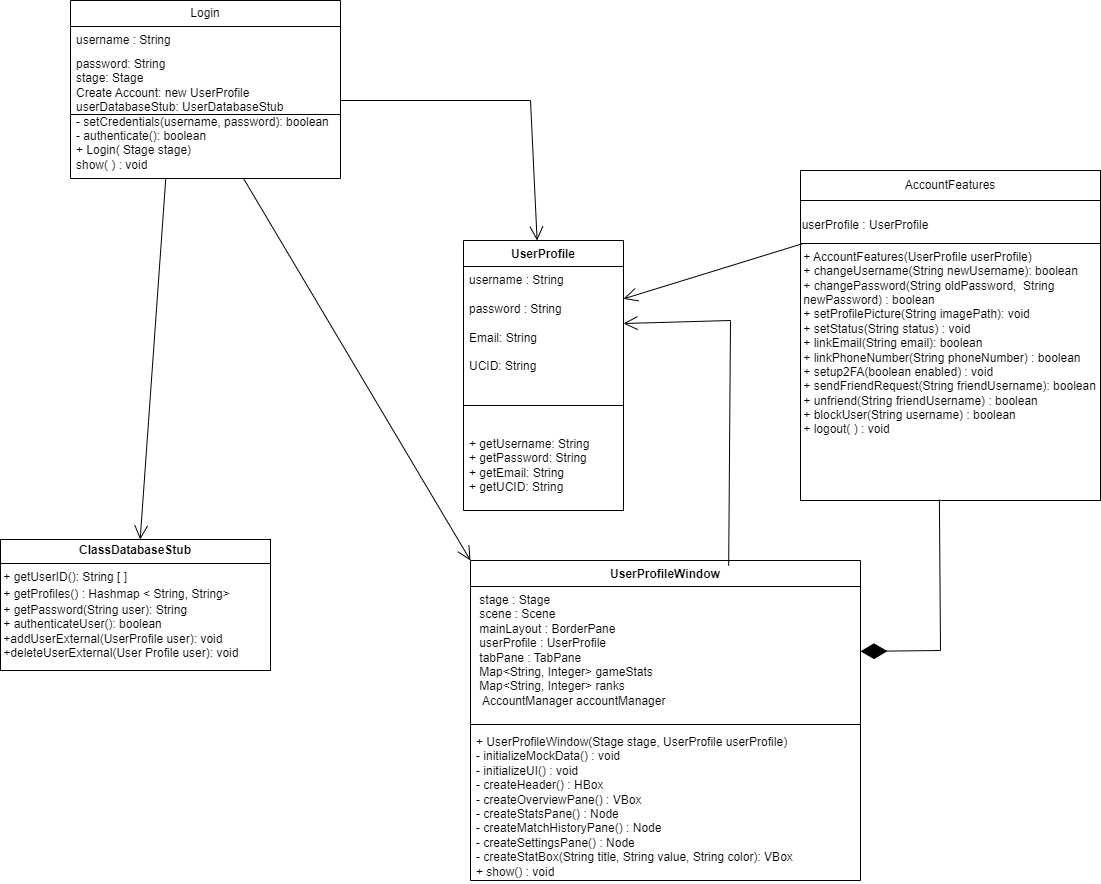

The diagram above was exported from draw.io. Its source (the exported page's mxGraphModel, read from the mxfile embedded in the PNG):
<mxGraphModel dx="2796" dy="984" grid="1" gridSize="10" guides="1" tooltips="1" connect="1" arrows="1" fold="1" page="1" pageScale="1" pageWidth="827" pageHeight="1169" math="0" shadow="0">
  <root>
    <mxCell id="WIyWlLk6GJQsqaUBKTNV-0" />
    <mxCell id="WIyWlLk6GJQsqaUBKTNV-1" parent="WIyWlLk6GJQsqaUBKTNV-0" />
    <mxCell id="PvDtRrnwb-fSMQS6-H2E-0" value="Login" style="swimlane;fontStyle=0;childLayout=stackLayout;horizontal=1;startSize=26;fillColor=none;horizontalStack=0;resizeParent=1;resizeParentMax=0;resizeLast=0;collapsible=1;marginBottom=0;whiteSpace=wrap;html=1;" parent="WIyWlLk6GJQsqaUBKTNV-1" vertex="1">
      <mxGeometry x="-60" y="170" width="270" height="178" as="geometry" />
    </mxCell>
    <mxCell id="PvDtRrnwb-fSMQS6-H2E-1" value="username : String" style="text;strokeColor=none;fillColor=none;align=left;verticalAlign=top;spacingLeft=4;spacingRight=4;overflow=hidden;rotatable=0;points=[[0,0.5],[1,0.5]];portConstraint=eastwest;whiteSpace=wrap;html=1;" parent="PvDtRrnwb-fSMQS6-H2E-0" vertex="1">
      <mxGeometry y="26" width="270" height="24" as="geometry" />
    </mxCell>
    <mxCell id="PvDtRrnwb-fSMQS6-H2E-9" value="" style="endArrow=none;html=1;rounded=0;entryX=1;entryY=0.5;entryDx=0;entryDy=0;exitX=0;exitY=0.5;exitDx=0;exitDy=0;" parent="PvDtRrnwb-fSMQS6-H2E-0" source="PvDtRrnwb-fSMQS6-H2E-2" target="PvDtRrnwb-fSMQS6-H2E-2" edge="1">
      <mxGeometry width="50" height="50" relative="1" as="geometry">
        <mxPoint y="100" as="sourcePoint" />
        <mxPoint x="50" y="50" as="targetPoint" />
      </mxGeometry>
    </mxCell>
    <mxCell id="PvDtRrnwb-fSMQS6-H2E-2" value="password: String&lt;br&gt;stage: Stage&lt;br&gt;Create Account: new UserProfile&lt;br&gt;userDatabaseStub: UserDatabaseStub&lt;br&gt;- setCredentials(username, password): boolean&lt;div&gt;- authenticate(): boolean&lt;br&gt;&lt;/div&gt;&lt;div&gt;+ Login( Stage stage)&lt;/div&gt;&lt;div&gt;show( ) : void&lt;/div&gt;" style="text;strokeColor=none;fillColor=none;align=left;verticalAlign=top;spacingLeft=4;spacingRight=4;overflow=hidden;rotatable=0;points=[[0,0.5],[1,0.5]];portConstraint=eastwest;whiteSpace=wrap;html=1;" parent="PvDtRrnwb-fSMQS6-H2E-0" vertex="1">
      <mxGeometry y="50" width="270" height="128" as="geometry" />
    </mxCell>
    <mxCell id="PvDtRrnwb-fSMQS6-H2E-10" style="edgeStyle=orthogonalEdgeStyle;rounded=0;orthogonalLoop=1;jettySize=auto;html=1;exitX=0.5;exitY=1;exitDx=0;exitDy=0;entryX=0.5;entryY=1.004;entryDx=0;entryDy=0;entryPerimeter=0;" parent="PvDtRrnwb-fSMQS6-H2E-0" source="PvDtRrnwb-fSMQS6-H2E-0" target="PvDtRrnwb-fSMQS6-H2E-2" edge="1">
      <mxGeometry relative="1" as="geometry" />
    </mxCell>
    <mxCell id="PvDtRrnwb-fSMQS6-H2E-4" value="UserProfile" style="swimlane;fontStyle=1;align=center;verticalAlign=top;childLayout=stackLayout;horizontal=1;startSize=26;horizontalStack=0;resizeParent=1;resizeParentMax=0;resizeLast=0;collapsible=1;marginBottom=0;whiteSpace=wrap;html=1;" parent="WIyWlLk6GJQsqaUBKTNV-1" vertex="1">
      <mxGeometry x="333" y="410" width="160" height="270" as="geometry" />
    </mxCell>
    <mxCell id="PvDtRrnwb-fSMQS6-H2E-5" value="username : String&lt;div&gt;&lt;br&gt;&lt;/div&gt;&lt;div&gt;password : String&lt;br&gt;&lt;br&gt;Email: String&lt;/div&gt;&lt;div&gt;&lt;br&gt;&lt;/div&gt;&lt;div&gt;UCID: String&lt;/div&gt;" style="text;strokeColor=none;fillColor=none;align=left;verticalAlign=top;spacingLeft=4;spacingRight=4;overflow=hidden;rotatable=0;points=[[0,0.5],[1,0.5]];portConstraint=eastwest;whiteSpace=wrap;html=1;" parent="PvDtRrnwb-fSMQS6-H2E-4" vertex="1">
      <mxGeometry y="26" width="160" height="114" as="geometry" />
    </mxCell>
    <mxCell id="PvDtRrnwb-fSMQS6-H2E-6" value="" style="line;strokeWidth=1;fillColor=none;align=left;verticalAlign=middle;spacingTop=-1;spacingLeft=3;spacingRight=3;rotatable=0;labelPosition=right;points=[];portConstraint=eastwest;strokeColor=inherit;" parent="PvDtRrnwb-fSMQS6-H2E-4" vertex="1">
      <mxGeometry y="140" width="160" height="50" as="geometry" />
    </mxCell>
    <mxCell id="PvDtRrnwb-fSMQS6-H2E-7" value="+ getUsername: String&lt;br&gt;+ getPassword: String&lt;div&gt;+ getEmail: String&lt;div&gt;+ getUCID: String&lt;div&gt;&lt;br&gt;&lt;/div&gt;&lt;/div&gt;&lt;/div&gt;" style="text;strokeColor=none;fillColor=none;align=left;verticalAlign=top;spacingLeft=4;spacingRight=4;overflow=hidden;rotatable=0;points=[[0,0.5],[1,0.5]];portConstraint=eastwest;whiteSpace=wrap;html=1;" parent="PvDtRrnwb-fSMQS6-H2E-4" vertex="1">
      <mxGeometry y="190" width="160" height="80" as="geometry" />
    </mxCell>
    <mxCell id="8LikcykyZ1sta-j2PfV9-8" value="&lt;p style=&quot;margin:0px;margin-top:4px;text-align:center;&quot;&gt;&lt;b&gt;ClassDatabaseStub&lt;/b&gt;&lt;/p&gt;&lt;hr size=&quot;1&quot; style=&quot;border-style:solid;&quot;&gt;&lt;div style=&quot;height:2px;&quot;&gt;&amp;nbsp;+ getUserID(): String [ ]&lt;br&gt;&lt;br&gt;&lt;/div&gt;&lt;div style=&quot;height:2px;&quot;&gt;&lt;br&gt;&amp;nbsp;+ getProfiles() : Hashmap &amp;lt; String, String&amp;gt;&lt;/div&gt;&lt;div style=&quot;height:2px;&quot;&gt;&lt;br&gt;&lt;/div&gt;&lt;div style=&quot;height:2px;&quot;&gt;&lt;br&gt;&lt;/div&gt;&lt;div style=&quot;height:2px;&quot;&gt;&lt;br&gt;&lt;/div&gt;&lt;div style=&quot;height:2px;&quot;&gt;&lt;br&gt;&lt;/div&gt;&lt;div style=&quot;height:2px;&quot;&gt;&lt;br&gt;&lt;/div&gt;&lt;div style=&quot;height:2px;&quot;&gt;&lt;br&gt;&lt;/div&gt;&lt;div style=&quot;height:2px;&quot;&gt;&lt;br&gt;&lt;/div&gt;&lt;div style=&quot;height:2px;&quot;&gt;&lt;br&gt;&amp;nbsp;+ getPassword(String user): String&lt;br&gt;&amp;nbsp;+ authenticateUser(): boolean&lt;br&gt;&amp;nbsp;+addUserExternal(UserProfile user): void&amp;nbsp;&lt;br&gt;&amp;nbsp;+deleteUserExternal(User Profile user): void&lt;br&gt;&lt;/div&gt;&lt;div style=&quot;height:2px;&quot;&gt;&amp;nbsp;&lt;br&gt;&lt;br&gt;&lt;br&gt;&lt;br&gt;&lt;br&gt;&lt;br&gt;&lt;/div&gt;" style="verticalAlign=top;align=left;overflow=fill;html=1;whiteSpace=wrap;" parent="WIyWlLk6GJQsqaUBKTNV-1" vertex="1">
      <mxGeometry x="-130" y="709" width="270" height="131" as="geometry" />
    </mxCell>
    <mxCell id="cJUZXaN5l2rwxsSuyYKl-1" value="&lt;p style=&quot;margin:0px;margin-top:4px;text-align:center;&quot;&gt;&lt;br&gt;&lt;/p&gt;&lt;p style=&quot;margin:0px;margin-top:4px;text-align:center;&quot;&gt;&lt;br&gt;&lt;/p&gt;&lt;hr size=&quot;1&quot; style=&quot;border-style:solid;&quot;&gt;&lt;div style=&quot;height:2px;&quot;&gt;&amp;nbsp;+ AccountFeatures(UserProfile userProfile)&amp;nbsp; &amp;nbsp; &lt;br&gt;&amp;nbsp;+ changeUsername(String newUsername): boolean&amp;nbsp; &amp;nbsp; &amp;nbsp;&lt;br&gt;&amp;nbsp;+ changePassword(String oldPassword,&amp;nbsp; String&amp;nbsp; &amp;nbsp; &amp;nbsp;newPassword) : boolean&amp;nbsp; &amp;nbsp; &amp;nbsp;&lt;br&gt;&amp;nbsp;+ setProfilePicture(String imagePath): void&amp;nbsp; &amp;nbsp; &amp;nbsp;&lt;br&gt;&amp;nbsp;+ setStatus(String status) : void&amp;nbsp; &amp;nbsp; &amp;nbsp;&lt;br&gt;&amp;nbsp;+ linkEmail(String email): boolean&amp;nbsp; &amp;nbsp; &amp;nbsp;&lt;br&gt;&amp;nbsp;+ linkPhoneNumber(String phoneNumber) : boolean&amp;nbsp; &amp;nbsp; &amp;nbsp;&lt;br&gt;&amp;nbsp;+ setup2FA(boolean enabled) : void&amp;nbsp; &amp;nbsp; &amp;nbsp;&lt;br&gt;&amp;nbsp;+ sendFriendRequest(String friendUsername): boolean&amp;nbsp; &amp;nbsp;+ unfriend(String friendUsername) : boolean&amp;nbsp; &amp;nbsp;&amp;nbsp;&lt;br&gt;&amp;nbsp;+ blockUser(String username) : boolean&amp;nbsp; &amp;nbsp;&amp;nbsp;&lt;br&gt;&amp;nbsp;+ logout( ) : void&lt;/div&gt;" style="verticalAlign=top;align=left;overflow=fill;html=1;whiteSpace=wrap;" parent="WIyWlLk6GJQsqaUBKTNV-1" vertex="1">
      <mxGeometry x="670" y="370" width="300" height="300" as="geometry" />
    </mxCell>
    <mxCell id="cJUZXaN5l2rwxsSuyYKl-3" value="AccountFeatures" style="rounded=0;whiteSpace=wrap;html=1;" parent="WIyWlLk6GJQsqaUBKTNV-1" vertex="1">
      <mxGeometry x="670" y="340" width="300" height="30" as="geometry" />
    </mxCell>
    <mxCell id="cJUZXaN5l2rwxsSuyYKl-4" value="userProfile : UserProfile" style="text;html=1;align=center;verticalAlign=middle;whiteSpace=wrap;rounded=0;" parent="WIyWlLk6GJQsqaUBKTNV-1" vertex="1">
      <mxGeometry x="670" y="380" width="130" height="30" as="geometry" />
    </mxCell>
    <mxCell id="cJUZXaN5l2rwxsSuyYKl-6" value="UserProfileWindow" style="swimlane;fontStyle=1;align=center;verticalAlign=top;childLayout=stackLayout;horizontal=1;startSize=26;horizontalStack=0;resizeParent=1;resizeParentMax=0;resizeLast=0;collapsible=1;marginBottom=0;whiteSpace=wrap;html=1;" parent="WIyWlLk6GJQsqaUBKTNV-1" vertex="1">
      <mxGeometry x="340" y="730" width="390" height="320" as="geometry" />
    </mxCell>
    <mxCell id="cJUZXaN5l2rwxsSuyYKl-7" value="&lt;div&gt;&amp;nbsp;stage : Stage&lt;/div&gt;&lt;div&gt;&amp;nbsp;scene : Scene&lt;/div&gt;&lt;div&gt;&amp;nbsp;mainLayout : BorderPane&lt;/div&gt;&lt;div&gt;&amp;nbsp;userProfile : UserProfile&lt;/div&gt;&lt;div&gt;&amp;nbsp;tabPane : TabPane&lt;/div&gt;&lt;div&gt;&amp;nbsp;Map&amp;lt;String, Integer&amp;gt; gameStats&lt;/div&gt;&lt;div&gt;&amp;nbsp;Map&amp;lt;String, Integer&amp;gt; ranks&lt;/div&gt;&lt;div&gt;&amp;nbsp; AccountManager accountManager&lt;/div&gt;" style="text;strokeColor=none;fillColor=none;align=left;verticalAlign=top;spacingLeft=4;spacingRight=4;overflow=hidden;rotatable=0;points=[[0,0.5],[1,0.5]];portConstraint=eastwest;whiteSpace=wrap;html=1;" parent="cJUZXaN5l2rwxsSuyYKl-6" vertex="1">
      <mxGeometry y="26" width="390" height="134" as="geometry" />
    </mxCell>
    <mxCell id="cJUZXaN5l2rwxsSuyYKl-8" value="" style="line;strokeWidth=1;fillColor=none;align=left;verticalAlign=middle;spacingTop=-1;spacingLeft=3;spacingRight=3;rotatable=0;labelPosition=right;points=[];portConstraint=eastwest;strokeColor=inherit;" parent="cJUZXaN5l2rwxsSuyYKl-6" vertex="1">
      <mxGeometry y="160" width="390" height="8" as="geometry" />
    </mxCell>
    <mxCell id="cJUZXaN5l2rwxsSuyYKl-9" value="&lt;div&gt;+ UserProfileWindow(Stage stage, UserProfile userProfile)&lt;/div&gt;&lt;div&gt;- initializeMockData() : void&lt;/div&gt;&lt;div&gt;- initializeUI() : void&lt;/div&gt;&lt;div&gt;- createHeader() : HBox&lt;/div&gt;&lt;div&gt;- createOverviewPane() : VBox&lt;/div&gt;&lt;div&gt;- createStatsPane() : Node&lt;/div&gt;&lt;div&gt;- createMatchHistoryPane() : Node&lt;/div&gt;&lt;div&gt;- createSettingsPane() : Node&lt;/div&gt;&lt;div&gt;- createStatBox(String title, String value, String color): VBox&lt;/div&gt;&lt;div&gt;&lt;span style=&quot;background-color: transparent; color: light-dark(rgb(0, 0, 0), rgb(255, 255, 255));&quot;&gt;+ show() : void&lt;/span&gt;&lt;/div&gt;" style="text;strokeColor=none;fillColor=none;align=left;verticalAlign=top;spacingLeft=4;spacingRight=4;overflow=hidden;rotatable=0;points=[[0,0.5],[1,0.5]];portConstraint=eastwest;whiteSpace=wrap;html=1;" parent="cJUZXaN5l2rwxsSuyYKl-6" vertex="1">
      <mxGeometry y="168" width="390" height="152" as="geometry" />
    </mxCell>
    <mxCell id="a40oWZ94ywaCzG6t5xFb-0" value="" style="endArrow=open;endFill=1;endSize=12;html=1;rounded=0;exitX=0.01;exitY=0.143;exitDx=0;exitDy=0;exitPerimeter=0;" parent="WIyWlLk6GJQsqaUBKTNV-1" source="cJUZXaN5l2rwxsSuyYKl-1" target="PvDtRrnwb-fSMQS6-H2E-5" edge="1">
      <mxGeometry width="160" relative="1" as="geometry">
        <mxPoint x="620" y="500" as="sourcePoint" />
        <mxPoint x="780" y="500" as="targetPoint" />
      </mxGeometry>
    </mxCell>
    <mxCell id="a40oWZ94ywaCzG6t5xFb-1" value="" style="endArrow=open;endFill=1;endSize=12;html=1;rounded=0;exitX=0.662;exitY=0.016;exitDx=0;exitDy=0;exitPerimeter=0;entryX=1;entryY=0.5;entryDx=0;entryDy=0;" parent="WIyWlLk6GJQsqaUBKTNV-1" source="cJUZXaN5l2rwxsSuyYKl-6" target="PvDtRrnwb-fSMQS6-H2E-5" edge="1">
      <mxGeometry width="160" relative="1" as="geometry">
        <mxPoint x="683" y="423" as="sourcePoint" />
        <mxPoint x="540" y="493" as="targetPoint" />
        <Array as="points">
          <mxPoint x="600" y="490" />
        </Array>
      </mxGeometry>
    </mxCell>
    <mxCell id="a40oWZ94ywaCzG6t5xFb-3" value="" style="endArrow=diamondThin;endFill=1;endSize=24;html=1;rounded=0;exitX=0.463;exitY=0.997;exitDx=0;exitDy=0;exitPerimeter=0;" parent="WIyWlLk6GJQsqaUBKTNV-1" source="cJUZXaN5l2rwxsSuyYKl-1" target="cJUZXaN5l2rwxsSuyYKl-7" edge="1">
      <mxGeometry width="160" relative="1" as="geometry">
        <mxPoint x="680" y="720" as="sourcePoint" />
        <mxPoint x="820" y="670" as="targetPoint" />
        <Array as="points">
          <mxPoint x="810" y="820" />
        </Array>
      </mxGeometry>
    </mxCell>
    <mxCell id="a40oWZ94ywaCzG6t5xFb-4" value="" style="endArrow=open;endFill=1;endSize=12;html=1;rounded=0;" parent="WIyWlLk6GJQsqaUBKTNV-1" source="PvDtRrnwb-fSMQS6-H2E-2" edge="1">
      <mxGeometry width="160" relative="1" as="geometry">
        <mxPoint x="719" y="802" as="sourcePoint" />
        <mxPoint x="340" y="730" as="targetPoint" />
      </mxGeometry>
    </mxCell>
    <mxCell id="a40oWZ94ywaCzG6t5xFb-5" value="" style="endArrow=open;endFill=1;endSize=12;html=1;rounded=0;exitX=0.353;exitY=0.996;exitDx=0;exitDy=0;exitPerimeter=0;" parent="WIyWlLk6GJQsqaUBKTNV-1" source="PvDtRrnwb-fSMQS6-H2E-2" target="8LikcykyZ1sta-j2PfV9-8" edge="1">
      <mxGeometry width="160" relative="1" as="geometry">
        <mxPoint x="70" y="370" as="sourcePoint" />
        <mxPoint x="257" y="730" as="targetPoint" />
      </mxGeometry>
    </mxCell>
    <mxCell id="a40oWZ94ywaCzG6t5xFb-6" value="" style="endArrow=open;endFill=1;endSize=12;html=1;rounded=0;" parent="WIyWlLk6GJQsqaUBKTNV-1" target="PvDtRrnwb-fSMQS6-H2E-4" edge="1">
      <mxGeometry width="160" relative="1" as="geometry">
        <mxPoint x="210" y="270" as="sourcePoint" />
        <mxPoint x="397" y="630" as="targetPoint" />
        <Array as="points">
          <mxPoint x="400" y="270" />
        </Array>
      </mxGeometry>
    </mxCell>
  </root>
</mxGraphModel>